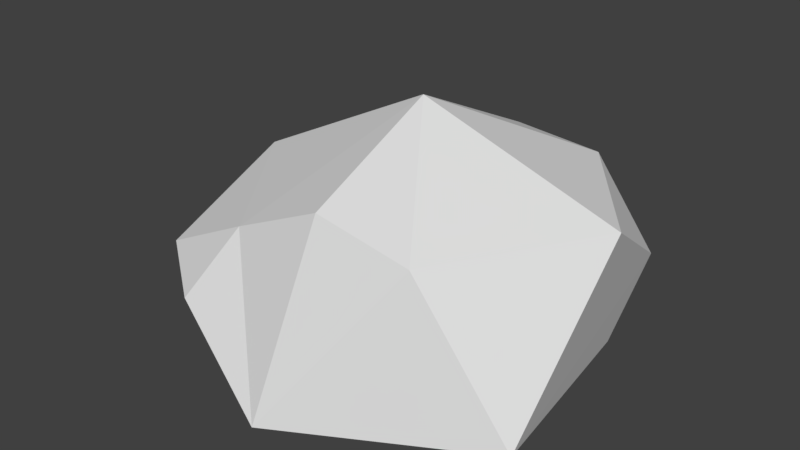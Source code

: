 # Source: rock001.blend  (saved by Blender 2.78.0; exported with 4.5.12 LTS)
import bpy
from mathutils import Matrix  # noqa: F401  (used for matrix-valued properties, if any)

bpy.ops.wm.read_factory_settings(use_empty=True)
scene = bpy.context.scene
scene.name = 'Scene'

# ---- collections
col_collection_1 = bpy.data.collections.new('Collection 1'); scene.collection.children.link(col_collection_1)

# ---- world
world_world = bpy.data.worlds.new('World'); scene.world = world_world
world_world.color = (0.05088, 0.05088, 0.05088)
world_world.use_sun_shadow = False
world_world.sun_shadow_jitter_overblur = 0.0
world_world.cycles.sampling_method = 'MANUAL'

# ---- meshes
me_cube_001 = bpy.data.meshes.new('Cube.001')
me_cube_001.from_pydata([(-0.8729, -0.528, -1.0), (-1.0, -0.5088, -0.7033), (-0.8956, 0.2026, -1.0), (0.8924, -0.4964, -1.0), (0.7626, 0.4399, -1.0), (-1.0, 0.1483, -0.421), (0.0, 0.7974, -0.2585), (1.026, -0.04804, -0.1728), (0.02587, -0.6234, -0.19), (0.01294, 0.05015, 0.09703), (-0.6607, -0.7544, -0.7712), (0.0, -1.0, -1.0), (-0.4871, -0.5661, -0.4389), (0.5388, -0.6807, -0.2317), (-1.0, 0.3966, -0.6498), (0.0, 0.7878, -1.0), (0.5, 0.6828, -0.2379), (0.8315, 0.628, -0.6087), (-0.5, 0.6705, -0.279)], [], [(5, 14, 2), (18, 6, 15), (17, 7, 3), (12, 10, 11), (15, 3, 11), (5, 12, 9), (9, 13, 7), (16, 9, 7), (18, 5, 9), (15, 2, 14), (6, 16, 15), (14, 18, 15), (4, 15, 17), (17, 15, 16), (2, 0, 1), (1, 5, 2), (0, 10, 1), (3, 4, 17), (11, 3, 13), (13, 8, 11), (12, 1, 10), (10, 0, 11), (7, 13, 3), (8, 12, 11), (0, 2, 11), (15, 4, 3), (11, 2, 15), (8, 9, 12), (5, 1, 12), (9, 8, 13), (17, 16, 7), (16, 6, 9), (9, 6, 18), (18, 14, 5)])
me_cube_001.use_remesh_preserve_volume = False
me_cube_001.use_remesh_preserve_attributes = False
me_cube_001.use_mirror_vertex_groups = False
me_cube_001.update()

# ---- objects
ob_cube = bpy.data.objects.new('Cube', me_cube_001)

# ---- transforms, parenting, visibility, modifiers, constraints
ob_cube.location = (0.0, 0.0, 0.0)
ob_cube.lineart.crease_threshold = 0.0

# ---- collection membership
col_collection_1.objects.link(ob_cube)

# ---- scene / render settings (as saved in the file)
scene.frame_start = 1; scene.frame_end = 250; scene.frame_set(1)
scene.render.engine = 'BLENDER_EEVEE_NEXT'
scene.render.resolution_percentage = 50
scene.render.dither_intensity = 0.0
scene.cycles.use_denoising = False
scene.cycles.samples = 128
scene.cycles.sampling_pattern = 'TABULATED_SOBOL'
scene.cycles.light_sampling_threshold = 0.0
scene.cycles.use_adaptive_sampling = False
scene.cycles.use_light_tree = False
scene.cycles.blur_glossy = 0.0
scene.cycles.sample_clamp_indirect = 0.0
scene.view_settings.view_transform = 'Standard'
bpy.context.view_layer.update()

# ---- added for rendering (the .blend has no active camera and no usable light): camera, sun
cam_auto = bpy.data.cameras.new('AutoCamera')
cam_auto.lens = 50.0
cam_auto.sensor_width = 36.0
cam_auto.clip_end = 1000.0
ob_auto_camera = bpy.data.objects.new('AutoCamera', cam_auto)
scene.collection.objects.link(ob_auto_camera)
ob_auto_camera.location = (2.71649, -3.34555, 1.71136)
ob_auto_camera.rotation_euler = (1.09748, -7.21219e-08, 0.694738)
scene.camera = ob_auto_camera
light_auto_sun = bpy.data.lights.new('AutoSun', 'SUN')
light_auto_sun.energy = 3.0
light_auto_sun.angle = 0.0523599
ob_auto_sun = bpy.data.objects.new('AutoSun', light_auto_sun)
scene.collection.objects.link(ob_auto_sun)
ob_auto_sun.rotation_euler = (0.872665, 0.174533, 0.523599)
bpy.context.view_layer.update()
